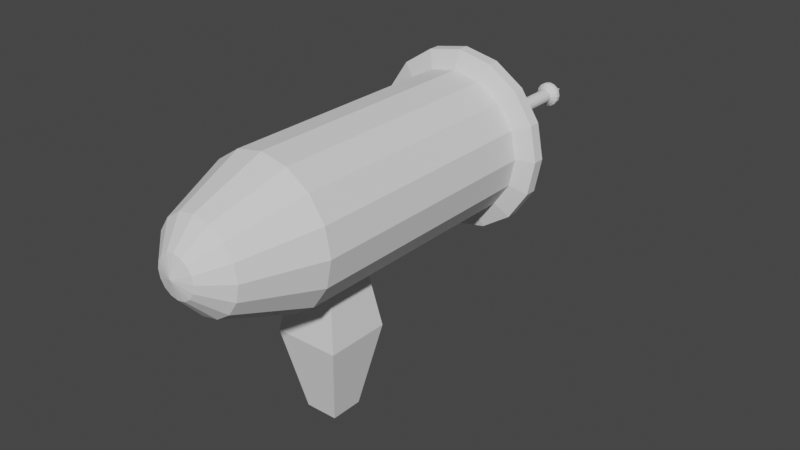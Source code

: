# Source: LaserGunTest.blend  (saved by Blender 2.82.7; exported with 4.5.12 LTS)
import bpy
from mathutils import Matrix  # noqa: F401  (used for matrix-valued properties, if any)

bpy.ops.wm.read_factory_settings(use_empty=True)
scene = bpy.context.scene
scene.name = 'Scene'

# ---- world
world_world = bpy.data.worlds.new('World'); scene.world = world_world
world_world.use_nodes = True; world_world.node_tree.nodes.clear()
_N = world_world.node_tree.nodes; _L = world_world.node_tree.links
n0 = _N.new('ShaderNodeOutputWorld'); n0.name = 'World Output'; n0.location = (300, 300)
n1 = _N.new('ShaderNodeBackground'); n1.name = 'Background'; n1.location = (10, 300)
n1.inputs[0].default_value = (0.05088, 0.05088, 0.05088, 1.0)
_L.new(n1.outputs[0], n0.inputs[0])
n0.is_active_output = True
world_world.color = (0.05088, 0.05088, 0.05088)
world_world.use_sun_shadow = False
world_world.sun_shadow_jitter_overblur = 0.0

# ---- meshes
me_cube_001 = bpy.data.meshes.new('Cube.001')
me_cube_001.from_pydata([(-0.7409, -0.7409, -1.0), (-0.4249, -0.4249, 1.0), (-0.7409, 0.7409, -1.0), (-0.4249, 0.4249, 1.0), (0.7409, -0.7409, -1.0), (0.4249, -0.4249, 1.0), (0.7409, 0.7409, -1.0), (0.4249, 0.4249, 1.0), (-0.372, 0.372, -2.893), (-0.372, -0.372, -2.893), (0.372, 0.372, -2.893), (0.372, -0.372, -2.893), (7.798e-07, 1.618, 3.436), (7.798e-07, -1.618, 3.436), (0.6191, 1.618, 3.313), (0.6191, -1.618, 3.313), (1.144, 1.618, 2.962), (1.144, -1.618, 2.962), (1.495, 1.618, 2.438), (1.495, -1.618, 2.438), (1.618, 1.618, 1.819), (1.618, -1.618, 1.819), (1.495, 1.618, 1.199), (1.495, -1.618, 1.199), (1.144, 1.618, 0.6746), (1.144, -1.618, 0.6746), (0.6191, 1.618, 0.3239), (0.6191, -1.618, 0.3239), (1.024e-06, 1.618, 0.2007), (1.024e-06, -1.618, 0.2007), (-0.6191, 1.618, 0.3239), (-0.6191, -1.618, 0.3239), (-1.144, 1.618, 0.6746), (-1.144, -1.618, 0.6746), (-1.495, 1.618, 1.199), (-1.495, -1.618, 1.199), (-1.618, 1.618, 1.819), (-1.618, -1.618, 1.819), (-1.495, 1.618, 2.438), (-1.495, -1.618, 2.438), (-1.144, 1.618, 2.962), (-1.144, -1.618, 2.962), (-0.6191, 1.618, 3.313), (-0.6191, -1.618, 3.313), (7.798e-07, 3.993, 3.436), (0.6191, 3.993, 3.313), (1.144, 3.993, 2.962), (1.495, 3.993, 2.438), (1.618, 3.993, 1.819), (1.495, 3.993, 1.199), (1.144, 3.993, 0.6746), (0.6191, 3.993, 0.3239), (1.024e-06, 3.993, 0.2007), (-0.6191, 3.993, 0.3239), (-1.144, 3.993, 0.6746), (-1.495, 3.993, 1.199), (-1.618, 3.993, 1.819), (-1.495, 3.993, 2.438), (-1.144, 3.993, 2.962), (-0.6191, 3.993, 3.313), (7.481e-07, 4.134, 3.849), (0.777, 4.134, 3.694), (1.436, 4.134, 3.254), (1.876, 4.134, 2.596), (2.03, 4.134, 1.819), (1.876, 4.134, 1.042), (1.436, 4.134, 0.3829), (0.777, 4.134, -0.05726), (1.055e-06, 4.134, -0.2118), (-0.777, 4.134, -0.05726), (-1.436, 4.134, 0.3829), (-1.876, 4.134, 1.042), (-2.03, 4.134, 1.819), (-1.876, 4.134, 2.596), (-1.436, 4.134, 3.254), (-0.777, 4.134, 3.694), (7.481e-07, 4.395, 3.849), (0.777, 4.395, 3.694), (1.436, 4.395, 3.254), (1.876, 4.395, 2.596), (2.03, 4.395, 1.819), (1.876, 4.395, 1.042), (1.436, 4.395, 0.3829), (0.777, 4.395, -0.05726), (1.055e-06, 4.395, -0.2118), (-0.777, 4.395, -0.05726), (-1.436, 4.395, 0.3829), (-1.876, 4.395, 1.042), (-2.03, 4.395, 1.819), (-1.876, 4.395, 2.596), (-1.436, 4.395, 3.254), (-0.777, 4.395, 3.694), (7.644e-07, 4.69, 3.415), (0.611, 4.69, 3.294), (1.129, 4.69, 2.947), (1.475, 4.69, 2.429), (1.597, 4.69, 1.819), (1.475, 4.69, 1.208), (1.129, 4.69, 0.6896), (0.611, 4.69, 0.3435), (1.005e-06, 4.69, 0.222), (-0.611, 4.69, 0.3435), (-1.129, 4.69, 0.6896), (-1.475, 4.69, 1.208), (-1.597, 4.69, 1.819), (-1.475, 4.69, 2.429), (-1.129, 4.69, 2.947), (-0.611, 4.69, 3.294), (7.859e-07, 4.936, 3.059), (0.4748, 4.936, 2.965), (0.8773, 4.936, 2.696), (1.146, 4.936, 2.293), (1.241, 4.936, 1.819), (1.146, 4.936, 1.344), (0.8773, 4.936, 0.9412), (0.4748, 4.936, 0.6723), (9.732e-07, 4.936, 0.5778), (-0.4748, 4.936, 0.6723), (-0.8773, 4.936, 0.9412), (-1.146, 4.936, 1.344), (-1.241, 4.936, 1.819), (-1.146, 4.936, 2.293), (-0.8773, 4.936, 2.696), (-0.4748, 4.936, 2.965), (8.391e-07, 5.271, 2.4), (0.2225, 5.271, 2.356), (0.4112, 5.271, 2.23), (0.5373, 5.271, 2.041), (0.5815, 5.271, 1.819), (0.5373, 5.271, 1.596), (0.4112, 5.271, 1.407), (0.2225, 5.271, 1.281), (9.269e-07, 5.271, 1.237), (-0.2225, 5.271, 1.281), (-0.4112, 5.271, 1.407), (-0.5373, 5.271, 1.596), (-0.5815, 5.271, 1.819), (-0.5373, 5.271, 2.041), (-0.4112, 5.271, 2.23), (-0.2225, 5.271, 2.356), (8.849e-07, 6.261, 2.013), (0.07444, 6.261, 1.998), (0.1376, 6.261, 1.956), (0.1797, 6.261, 1.893), (0.1945, 6.261, 1.819), (0.1797, 6.261, 1.744), (0.1376, 6.261, 1.681), (0.07444, 6.261, 1.639), (9.142e-07, 6.261, 1.624), (-0.07444, 6.261, 1.639), (-0.1376, 6.261, 1.681), (-0.1797, 6.261, 1.744), (-0.1945, 6.261, 1.819), (-0.1797, 6.261, 1.893), (-0.1376, 6.261, 1.956), (-0.07444, 6.261, 1.998), (8.901e-07, 6.457, 1.98), (0.06192, 6.457, 1.968), (0.1144, 6.457, 1.933), (0.1495, 6.457, 1.88), (0.1618, 6.457, 1.819), (0.1495, 6.457, 1.757), (0.1144, 6.457, 1.704), (0.06192, 6.457, 1.669), (9.145e-07, 6.457, 1.657), (-0.06192, 6.457, 1.669), (-0.1144, 6.457, 1.704), (-0.1495, 6.457, 1.757), (-0.1618, 6.457, 1.819), (-0.1495, 6.457, 1.88), (-0.1144, 6.457, 1.933), (-0.06192, 6.457, 1.968), (8.901e-07, 7.601, 1.98), (0.06192, 7.601, 1.968), (0.1144, 7.601, 1.933), (0.1495, 7.601, 1.88), (0.1618, 7.601, 1.819), (0.1495, 7.601, 1.757), (0.1144, 7.601, 1.704), (0.06192, 7.601, 1.669), (9.145e-07, 7.601, 1.657), (-0.06192, 7.601, 1.669), (-0.1144, 7.601, 1.704), (-0.1495, 7.601, 1.757), (-0.1618, 7.601, 1.819), (-0.1495, 7.601, 1.88), (-0.1144, 7.601, 1.933), (-0.06192, 7.601, 1.968), (8.764e-07, 7.705, 2.099), (0.1073, 7.705, 2.078), (0.1983, 7.705, 2.017), (0.2591, 7.705, 1.926), (0.2804, 7.705, 1.819), (0.2591, 7.705, 1.711), (0.1983, 7.705, 1.62), (0.1073, 7.705, 1.559), (9.188e-07, 7.705, 1.538), (-0.1073, 7.705, 1.559), (-0.1983, 7.705, 1.62), (-0.2591, 7.705, 1.711), (-0.2804, 7.705, 1.819), (-0.2591, 7.705, 1.926), (-0.1983, 7.705, 2.017), (-0.1073, 7.705, 2.078), (8.764e-07, 7.799, 2.099), (0.1073, 7.799, 2.078), (0.1983, 7.799, 2.017), (0.2591, 7.799, 1.926), (0.2804, 7.799, 1.819), (0.2591, 7.799, 1.711), (0.1983, 7.799, 1.62), (0.1073, 7.799, 1.559), (9.188e-07, 7.799, 1.538), (-0.1073, 7.799, 1.559), (-0.1983, 7.799, 1.62), (-0.2591, 7.799, 1.711), (-0.2804, 7.799, 1.819), (-0.2591, 7.799, 1.926), (-0.1983, 7.799, 2.017), (-0.1073, 7.799, 2.078), (8.955e-07, 7.862, 1.977), (0.0605, 7.862, 1.965), (0.1118, 7.862, 1.93), (0.146, 7.862, 1.879), (0.1581, 7.862, 1.819), (0.146, 7.862, 1.758), (0.1118, 7.862, 1.707), (0.0605, 7.862, 1.672), (9.194e-07, 7.862, 1.66), (-0.06049, 7.862, 1.672), (-0.1118, 7.862, 1.707), (-0.146, 7.862, 1.758), (-0.1581, 7.862, 1.819), (-0.146, 7.862, 1.879), (-0.1118, 7.862, 1.93), (-0.06049, 7.862, 1.965), (9.003e-07, 7.946, 1.939), (0.04614, 7.946, 1.93), (0.08526, 7.946, 1.904), (0.1114, 7.946, 1.865), (0.1206, 7.946, 1.819), (0.1114, 7.946, 1.772), (0.08526, 7.946, 1.733), (0.04614, 7.946, 1.707), (9.185e-07, 7.946, 1.698), (-0.04614, 7.946, 1.707), (-0.08526, 7.946, 1.733), (-0.1114, 7.946, 1.772), (-0.1206, 7.946, 1.819), (-0.1114, 7.946, 1.865), (-0.08526, 7.946, 1.904), (-0.04614, 7.946, 1.93), (9.201e-07, 8.252, 1.819), (9.201e-07, 8.252, 1.819), (9.164e-07, 8.252, 1.819), (9.164e-07, 8.252, 1.819), (9.164e-07, 8.252, 1.819), (9.164e-07, 8.252, 1.819), (9.164e-07, 8.252, 1.819), (9.201e-07, 8.252, 1.819), (9.201e-07, 8.252, 1.819), (9.201e-07, 8.252, 1.819), (9.164e-07, 8.252, 1.819), (9.164e-07, 8.252, 1.819), (9.164e-07, 8.252, 1.819), (9.164e-07, 8.252, 1.819), (9.164e-07, 8.252, 1.819), (9.201e-07, 8.252, 1.819), (0.3854, -3.24, 2.749), (8.268e-07, -3.24, 2.826), (0.7122, -3.24, 2.531), (0.9305, -3.24, 2.204), (1.007, -3.24, 1.819), (0.9305, -3.24, 1.433), (0.7122, -3.24, 1.106), (0.3854, -3.24, 0.888), (9.789e-07, -3.24, 0.8114), (-0.3854, -3.24, 0.888), (-0.7122, -3.24, 1.106), (-0.9305, -3.24, 1.433), (-1.007, -3.24, 1.819), (-0.9305, -3.24, 2.204), (-0.7122, -3.24, 2.531), (-0.3854, -3.24, 2.749), (0.1752, -3.739, 2.242), (8.71e-07, -3.739, 2.276), (0.3238, -3.739, 2.142), (0.4231, -3.739, 1.994), (0.4579, -3.739, 1.819), (0.4231, -3.739, 1.643), (0.3238, -3.739, 1.495), (0.1752, -3.739, 1.395), (9.402e-07, -3.739, 1.361), (-0.1752, -3.739, 1.395), (-0.3238, -3.739, 1.495), (-0.4231, -3.739, 1.643), (-0.4579, -3.739, 1.819), (-0.4231, -3.739, 1.994), (-0.3238, -3.739, 2.142), (-0.1752, -3.739, 2.242), (8.941e-07, -3.869, 1.819), (8.961e-07, -3.869, 1.819), (8.941e-07, -3.869, 1.819), (8.941e-07, -3.869, 1.819), (8.941e-07, -3.869, 1.819), (8.941e-07, -3.869, 1.819), (8.941e-07, -3.869, 1.819), (8.941e-07, -3.869, 1.819), (8.961e-07, -3.869, 1.819), (8.941e-07, -3.869, 1.819), (8.941e-07, -3.869, 1.819), (8.941e-07, -3.869, 1.819), (8.941e-07, -3.869, 1.819), (8.941e-07, -3.869, 1.819), (8.941e-07, -3.869, 1.819), (8.941e-07, -3.869, 1.819)], [], [(0, 1, 3, 2), (2, 3, 7, 6), (6, 7, 5, 4), (4, 5, 1, 0), (0, 2, 8, 9), (7, 3, 1, 5), (8, 10, 11, 9), (6, 4, 11, 10), (4, 0, 9, 11), (2, 6, 10, 8), (12, 13, 15, 14), (14, 15, 17, 16), (16, 17, 19, 18), (18, 19, 21, 20), (20, 21, 23, 22), (22, 23, 25, 24), (24, 25, 27, 26), (26, 27, 29, 28), (28, 29, 31, 30), (30, 31, 33, 32), (32, 33, 35, 34), (34, 35, 37, 36), (36, 37, 39, 38), (38, 39, 41, 40), (25, 23, 273, 274), (40, 41, 43, 42), (42, 43, 13, 12), (42, 12, 44, 59), (57, 58, 74, 73), (18, 20, 48, 47), (28, 30, 53, 52), (38, 40, 58, 57), (14, 16, 46, 45), (24, 26, 51, 50), (34, 36, 56, 55), (20, 22, 49, 48), (30, 32, 54, 53), (40, 42, 59, 58), (16, 18, 47, 46), (26, 28, 52, 51), (12, 14, 45, 44), (36, 38, 57, 56), (22, 24, 50, 49), (32, 34, 55, 54), (63, 64, 80, 79), (50, 51, 67, 66), (58, 59, 75, 74), (51, 52, 68, 67), (44, 45, 61, 60), (59, 44, 60, 75), (52, 53, 69, 68), (45, 46, 62, 61), (53, 54, 70, 69), (46, 47, 63, 62), (54, 55, 71, 70), (47, 48, 64, 63), (55, 56, 72, 71), (48, 49, 65, 64), (56, 57, 73, 72), (49, 50, 66, 65), (84, 85, 101, 100), (71, 72, 88, 87), (64, 65, 81, 80), (72, 73, 89, 88), (65, 66, 82, 81), (73, 74, 90, 89), (66, 67, 83, 82), (74, 75, 91, 90), (67, 68, 84, 83), (60, 61, 77, 76), (75, 60, 76, 91), (68, 69, 85, 84), (61, 62, 78, 77), (69, 70, 86, 85), (62, 63, 79, 78), (70, 71, 87, 86), (105, 106, 122, 121), (77, 78, 94, 93), (85, 86, 102, 101), (78, 79, 95, 94), (86, 87, 103, 102), (79, 80, 96, 95), (87, 88, 104, 103), (80, 81, 97, 96), (88, 89, 105, 104), (81, 82, 98, 97), (89, 90, 106, 105), (82, 83, 99, 98), (90, 91, 107, 106), (83, 84, 100, 99), (76, 77, 93, 92), (91, 76, 92, 107), (119, 120, 136, 135), (98, 99, 115, 114), (106, 107, 123, 122), (99, 100, 116, 115), (92, 93, 109, 108), (107, 92, 108, 123), (100, 101, 117, 116), (93, 94, 110, 109), (101, 102, 118, 117), (94, 95, 111, 110), (102, 103, 119, 118), (95, 96, 112, 111), (103, 104, 120, 119), (96, 97, 113, 112), (104, 105, 121, 120), (97, 98, 114, 113), (125, 126, 142, 141), (112, 113, 129, 128), (120, 121, 137, 136), (113, 114, 130, 129), (121, 122, 138, 137), (114, 115, 131, 130), (122, 123, 139, 138), (115, 116, 132, 131), (108, 109, 125, 124), (123, 108, 124, 139), (116, 117, 133, 132), (109, 110, 126, 125), (117, 118, 134, 133), (110, 111, 127, 126), (118, 119, 135, 134), (111, 112, 128, 127), (146, 147, 163, 162), (133, 134, 150, 149), (126, 127, 143, 142), (134, 135, 151, 150), (127, 128, 144, 143), (135, 136, 152, 151), (128, 129, 145, 144), (136, 137, 153, 152), (129, 130, 146, 145), (137, 138, 154, 153), (130, 131, 147, 146), (138, 139, 155, 154), (131, 132, 148, 147), (124, 125, 141, 140), (139, 124, 140, 155), (132, 133, 149, 148), (167, 168, 184, 183), (154, 155, 171, 170), (147, 148, 164, 163), (140, 141, 157, 156), (155, 140, 156, 171), (148, 149, 165, 164), (141, 142, 158, 157), (149, 150, 166, 165), (142, 143, 159, 158), (150, 151, 167, 166), (143, 144, 160, 159), (151, 152, 168, 167), (144, 145, 161, 160), (152, 153, 169, 168), (145, 146, 162, 161), (153, 154, 170, 169), (173, 174, 190, 189), (160, 161, 177, 176), (168, 169, 185, 184), (161, 162, 178, 177), (169, 170, 186, 185), (162, 163, 179, 178), (170, 171, 187, 186), (163, 164, 180, 179), (156, 157, 173, 172), (171, 156, 172, 187), (164, 165, 181, 180), (157, 158, 174, 173), (165, 166, 182, 181), (158, 159, 175, 174), (166, 167, 183, 182), (159, 160, 176, 175), (194, 195, 211, 210), (181, 182, 198, 197), (174, 175, 191, 190), (182, 183, 199, 198), (175, 176, 192, 191), (183, 184, 200, 199), (176, 177, 193, 192), (184, 185, 201, 200), (177, 178, 194, 193), (185, 186, 202, 201), (178, 179, 195, 194), (186, 187, 203, 202), (179, 180, 196, 195), (172, 173, 189, 188), (187, 172, 188, 203), (180, 181, 197, 196), (215, 216, 232, 231), (202, 203, 219, 218), (195, 196, 212, 211), (188, 189, 205, 204), (203, 188, 204, 219), (196, 197, 213, 212), (189, 190, 206, 205), (197, 198, 214, 213), (190, 191, 207, 206), (198, 199, 215, 214), (191, 192, 208, 207), (199, 200, 216, 215), (192, 193, 209, 208), (200, 201, 217, 216), (193, 194, 210, 209), (201, 202, 218, 217), (229, 230, 246, 245), (208, 209, 225, 224), (216, 217, 233, 232), (209, 210, 226, 225), (217, 218, 234, 233), (210, 211, 227, 226), (218, 219, 235, 234), (211, 212, 228, 227), (204, 205, 221, 220), (219, 204, 220, 235), (212, 213, 229, 228), (205, 206, 222, 221), (213, 214, 230, 229), (206, 207, 223, 222), (214, 215, 231, 230), (207, 208, 224, 223), (250, 251, 267, 266), (222, 223, 239, 238), (230, 231, 247, 246), (223, 224, 240, 239), (231, 232, 248, 247), (224, 225, 241, 240), (232, 233, 249, 248), (225, 226, 242, 241), (233, 234, 250, 249), (226, 227, 243, 242), (234, 235, 251, 250), (227, 228, 244, 243), (220, 221, 237, 236), (235, 220, 236, 251), (228, 229, 245, 244), (221, 222, 238, 237), (252, 253, 254, 255, 256, 257, 258, 259, 260, 261, 262, 263, 264, 265, 266, 267), (243, 244, 260, 259), (236, 237, 253, 252), (251, 236, 252, 267), (244, 245, 261, 260), (237, 238, 254, 253), (245, 246, 262, 261), (238, 239, 255, 254), (246, 247, 263, 262), (239, 240, 256, 255), (247, 248, 264, 263), (240, 241, 257, 256), (248, 249, 265, 264), (241, 242, 258, 257), (249, 250, 266, 265), (242, 243, 259, 258), (278, 277, 293, 294), (35, 33, 278, 279), (13, 43, 283, 269), (21, 19, 271, 272), (31, 29, 276, 277), (41, 39, 281, 282), (17, 15, 268, 270), (27, 25, 274, 275), (37, 35, 279, 280), (23, 21, 272, 273), (33, 31, 277, 278), (43, 41, 282, 283), (19, 17, 270, 271), (29, 27, 275, 276), (39, 37, 280, 281), (15, 13, 269, 268), (299, 298, 314, 315), (271, 270, 286, 287), (279, 278, 294, 295), (272, 271, 287, 288), (280, 279, 295, 296), (273, 272, 288, 289), (281, 280, 296, 297), (274, 273, 289, 290), (282, 281, 297, 298), (275, 274, 290, 291), (283, 282, 298, 299), (276, 275, 291, 292), (268, 269, 285, 284), (269, 283, 299, 285), (277, 276, 292, 293), (270, 268, 284, 286), (300, 301, 315, 314, 313, 312, 311, 310, 309, 308, 307, 306, 305, 304, 303, 302), (292, 291, 307, 308), (284, 285, 301, 300), (285, 299, 315, 301), (293, 292, 308, 309), (286, 284, 300, 302), (294, 293, 309, 310), (287, 286, 302, 303), (295, 294, 310, 311), (288, 287, 303, 304), (296, 295, 311, 312), (289, 288, 304, 305), (297, 296, 312, 313), (290, 289, 305, 306), (298, 297, 313, 314), (291, 290, 306, 307)])
_uv = me_cube_001.uv_layers.new(name='UVMap')
_uv.uv.foreach_set('vector', [0.375, 0.0, 0.625, 0.0, 0.625, 0.25, 0.375, 0.25, 0.375, 0.25, 0.625, 0.25, 0.625, 0.5, 0.375, 0.5, 0.375, 0.5, 0.625, 0.5, 0.625, 0.75, 0.375, 0.75, 0.375, 0.75, 0.625, 0.75, 0.625, 1.0, 0.375, 1.0, 0.375, 0.0, 0.375, 0.25, 0.375, 0.25, 0.375, 0.0, 0.625, 0.5, 0.875, 0.5, 0.875, 0.75, 0.625, 0.75, 0.125, 0.5, 0.375, 0.5, 0.375, 0.75, 0.125, 0.75, 0.375, 0.5, 0.375, 0.75, 0.375, 0.75, 0.375, 0.5, 0.375, 0.75, 0.375, 1.0, 0.375, 1.0, 0.375, 0.75, 0.375, 0.25, 0.375, 0.5, 0.375, 0.5, 0.375, 0.25, 1.0, 0.5, 1.0, 1.0, 0.9375, 1.0, 0.9375, 0.5, 0.9375, 0.5, 0.9375, 1.0, 0.875, 1.0, 0.875, 0.5, 0.875, 0.5, 0.875, 1.0, 0.8125, 1.0, 0.8125, 0.5, 0.8125, 0.5, 0.8125, 1.0, 0.75, 1.0, 0.75, 0.5, 0.75, 0.5, 0.75, 1.0, 0.6875, 1.0, 0.6875, 0.5, 0.6875, 0.5, 0.6875, 1.0, 0.625, 1.0, 0.625, 0.5, 0.625, 0.5, 0.625, 1.0, 0.5625, 1.0, 0.5625, 0.5, 0.5625, 0.5, 0.5625, 1.0, 0.5, 1.0, 0.5, 0.5, 0.5, 0.5, 0.5, 1.0, 0.4375, 1.0, 0.4375, 0.5, 0.4375, 0.5, 0.4375, 1.0, 0.375, 1.0, 0.375, 0.5, 0.375, 0.5, 0.375, 1.0, 0.3125, 1.0, 0.3125, 0.5, 0.3125, 0.5, 0.3125, 1.0, 0.25, 1.0, 0.25, 0.5, 0.25, 0.5, 0.25, 1.0, 0.1875, 1.0, 0.1875, 0.5, 0.1875, 0.5, 0.1875, 1.0, 0.125, 1.0, 0.125, 0.5, 0.625, 1.0, 0.6875, 1.0, 0.6875, 1.0, 0.625, 1.0, 0.125, 0.5, 0.125, 1.0, 0.0625, 1.0, 0.0625, 0.5, 0.0625, 0.5, 0.0625, 1.0, 0.0, 1.0, 0.0, 0.5, 0.0625, 0.5, 0.0, 0.5, 0.0, 0.5, 0.0625, 0.5, 0.1875, 0.5, 0.125, 0.5, 0.125, 0.5, 0.1875, 0.5, 0.8125, 0.5, 0.75, 0.5, 0.75, 0.5, 0.8125, 0.5, 0.5, 0.5, 0.4375, 0.5, 0.4375, 0.5, 0.5, 0.5, 0.1875, 0.5, 0.125, 0.5, 0.125, 0.5, 0.1875, 0.5, 0.9375, 0.5, 0.875, 0.5, 0.875, 0.5, 0.9375, 0.5, 0.625, 0.5, 0.5625, 0.5, 0.5625, 0.5, 0.625, 0.5, 0.3125, 0.5, 0.25, 0.5, 0.25, 0.5, 0.3125, 0.5, 0.75, 0.5, 0.6875, 0.5, 0.6875, 0.5, 0.75, 0.5, 0.4375, 0.5, 0.375, 0.5, 0.375, 0.5, 0.4375, 0.5, 0.125, 0.5, 0.0625, 0.5, 0.0625, 0.5, 0.125, 0.5, 0.875, 0.5, 0.8125, 0.5, 0.8125, 0.5, 0.875, 0.5, 0.5625, 0.5, 0.5, 0.5, 0.5, 0.5, 0.5625, 0.5, 1.0, 0.5, 0.9375, 0.5, 0.9375, 0.5, 1.0, 0.5, 0.25, 0.5, 0.1875, 0.5, 0.1875, 0.5, 0.25, 0.5, 0.6875, 0.5, 0.625, 0.5, 0.625, 0.5, 0.6875, 0.5, 0.375, 0.5, 0.3125, 0.5, 0.3125, 0.5, 0.375, 0.5, 0.8125, 0.5, 0.75, 0.5, 0.75, 0.5, 0.8125, 0.5, 0.625, 0.5, 0.5625, 0.5, 0.5625, 0.5, 0.625, 0.5, 0.125, 0.5, 0.0625, 0.5, 0.0625, 0.5, 0.125, 0.5, 0.5625, 0.5, 0.5, 0.5, 0.5, 0.5, 0.5625, 0.5, 1.0, 0.5, 0.9375, 0.5, 0.9375, 0.5, 1.0, 0.5, 0.0625, 0.5, 0.0, 0.5, 0.0, 0.5, 0.0625, 0.5, 0.5, 0.5, 0.4375, 0.5, 0.4375, 0.5, 0.5, 0.5, 0.9375, 0.5, 0.875, 0.5, 0.875, 0.5, 0.9375, 0.5, 0.4375, 0.5, 0.375, 0.5, 0.375, 0.5, 0.4375, 0.5, 0.875, 0.5, 0.8125, 0.5, 0.8125, 0.5, 0.875, 0.5, 0.375, 0.5, 0.3125, 0.5, 0.3125, 0.5, 0.375, 0.5, 0.8125, 0.5, 0.75, 0.5, 0.75, 0.5, 0.8125, 0.5, 0.3125, 0.5, 0.25, 0.5, 0.25, 0.5, 0.3125, 0.5, 0.75, 0.5, 0.6875, 0.5, 0.6875, 0.5, 0.75, 0.5, 0.25, 0.5, 0.1875, 0.5, 0.1875, 0.5, 0.25, 0.5, 0.6875, 0.5, 0.625, 0.5, 0.625, 0.5, 0.6875, 0.5, 0.5, 0.5, 0.4375, 0.5, 0.4375, 0.5, 0.5, 0.5, 0.3125, 0.5, 0.25, 0.5, 0.25, 0.5, 0.3125, 0.5, 0.75, 0.5, 0.6875, 0.5, 0.6875, 0.5, 0.75, 0.5, 0.25, 0.5, 0.1875, 0.5, 0.1875, 0.5, 0.25, 0.5, 0.6875, 0.5, 0.625, 0.5, 0.625, 0.5, 0.6875, 0.5, 0.1875, 0.5, 0.125, 0.5, 0.125, 0.5, 0.1875, 0.5, 0.625, 0.5, 0.5625, 0.5, 0.5625, 0.5, 0.625, 0.5, 0.125, 0.5, 0.0625, 0.5, 0.0625, 0.5, 0.125, 0.5, 0.5625, 0.5, 0.5, 0.5, 0.5, 0.5, 0.5625, 0.5, 1.0, 0.5, 0.9375, 0.5, 0.9375, 0.5, 1.0, 0.5, 0.0625, 0.5, 0.0, 0.5, 0.0, 0.5, 0.0625, 0.5, 0.5, 0.5, 0.4375, 0.5, 0.4375, 0.5, 0.5, 0.5, 0.9375, 0.5, 0.875, 0.5, 0.875, 0.5, 0.9375, 0.5, 0.4375, 0.5, 0.375, 0.5, 0.375, 0.5, 0.4375, 0.5, 0.875, 0.5, 0.8125, 0.5, 0.8125, 0.5, 0.875, 0.5, 0.375, 0.5, 0.3125, 0.5, 0.3125, 0.5, 0.375, 0.5, 0.1875, 0.5, 0.125, 0.5, 0.125, 0.5, 0.1875, 0.5, 0.9375, 0.5, 0.875, 0.5, 0.875, 0.5, 0.9375, 0.5, 0.4375, 0.5, 0.375, 0.5, 0.375, 0.5, 0.4375, 0.5, 0.875, 0.5, 0.8125, 0.5, 0.8125, 0.5, 0.875, 0.5, 0.375, 0.5, 0.3125, 0.5, 0.3125, 0.5, 0.375, 0.5, 0.8125, 0.5, 0.75, 0.5, 0.75, 0.5, 0.8125, 0.5, 0.3125, 0.5, 0.25, 0.5, 0.25, 0.5, 0.3125, 0.5, 0.75, 0.5, 0.6875, 0.5, 0.6875, 0.5, 0.75, 0.5, 0.25, 0.5, 0.1875, 0.5, 0.1875, 0.5, 0.25, 0.5, 0.6875, 0.5, 0.625, 0.5, 0.625, 0.5, 0.6875, 0.5, 0.1875, 0.5, 0.125, 0.5, 0.125, 0.5, 0.1875, 0.5, 0.625, 0.5, 0.5625, 0.5, 0.5625, 0.5, 0.625, 0.5, 0.125, 0.5, 0.0625, 0.5, 0.0625, 0.5, 0.125, 0.5, 0.5625, 0.5, 0.5, 0.5, 0.5, 0.5, 0.5625, 0.5, 1.0, 0.5, 0.9375, 0.5, 0.9375, 0.5, 1.0, 0.5, 0.0625, 0.5, 0.0, 0.5, 0.0, 0.5, 0.0625, 0.5, 0.3125, 0.5, 0.25, 0.5, 0.25, 0.5, 0.3125, 0.5, 0.625, 0.5, 0.5625, 0.5, 0.5625, 0.5, 0.625, 0.5, 0.125, 0.5, 0.0625, 0.5, 0.0625, 0.5, 0.125, 0.5, 0.5625, 0.5, 0.5, 0.5, 0.5, 0.5, 0.5625, 0.5, 1.0, 0.5, 0.9375, 0.5, 0.9375, 0.5, 1.0, 0.5, 0.0625, 0.5, 0.0, 0.5, 0.0, 0.5, 0.0625, 0.5, 0.5, 0.5, 0.4375, 0.5, 0.4375, 0.5, 0.5, 0.5, 0.9375, 0.5, 0.875, 0.5, 0.875, 0.5, 0.9375, 0.5, 0.4375, 0.5, 0.375, 0.5, 0.375, 0.5, 0.4375, 0.5, 0.875, 0.5, 0.8125, 0.5, 0.8125, 0.5, 0.875, 0.5, 0.375, 0.5, 0.3125, 0.5, 0.3125, 0.5, 0.375, 0.5, 0.8125, 0.5, 0.75, 0.5, 0.75, 0.5, 0.8125, 0.5, 0.3125, 0.5, 0.25, 0.5, 0.25, 0.5, 0.3125, 0.5, 0.75, 0.5, 0.6875, 0.5, 0.6875, 0.5, 0.75, 0.5, 0.25, 0.5, 0.1875, 0.5, 0.1875, 0.5, 0.25, 0.5, 0.6875, 0.5, 0.625, 0.5, 0.625, 0.5, 0.6875, 0.5, 0.9375, 0.5, 0.875, 0.5, 0.875, 0.5, 0.9375, 0.5, 0.75, 0.5, 0.6875, 0.5, 0.6875, 0.5, 0.75, 0.5, 0.25, 0.5, 0.1875, 0.5, 0.1875, 0.5, 0.25, 0.5, 0.6875, 0.5, 0.625, 0.5, 0.625, 0.5, 0.6875, 0.5, 0.1875, 0.5, 0.125, 0.5, 0.125, 0.5, 0.1875, 0.5, 0.625, 0.5, 0.5625, 0.5, 0.5625, 0.5, 0.625, 0.5, 0.125, 0.5, 0.0625, 0.5, 0.0625, 0.5, 0.125, 0.5, 0.5625, 0.5, 0.5, 0.5, 0.5, 0.5, 0.5625, 0.5, 1.0, 0.5, 0.9375, 0.5, 0.9375, 0.5, 1.0, 0.5, 0.0625, 0.5, 0.0, 0.5, 0.0, 0.5, 0.0625, 0.5, 0.5, 0.5, 0.4375, 0.5, 0.4375, 0.5, 0.5, 0.5, 0.9375, 0.5, 0.875, 0.5, 0.875, 0.5, 0.9375, 0.5, 0.4375, 0.5, 0.375, 0.5, 0.375, 0.5, 0.4375, 0.5, 0.875, 0.5, 0.8125, 0.5, 0.8125, 0.5, 0.875, 0.5, 0.375, 0.5, 0.3125, 0.5, 0.3125, 0.5, 0.375, 0.5, 0.8125, 0.5, 0.75, 0.5, 0.75, 0.5, 0.8125, 0.5, 0.625, 0.5, 0.5625, 0.5, 0.5625, 0.5, 0.625, 0.5, 0.4375, 0.5, 0.375, 0.5, 0.375, 0.5, 0.4375, 0.5, 0.875, 0.5, 0.8125, 0.5, 0.8125, 0.5, 0.875, 0.5, 0.375, 0.5, 0.3125, 0.5, 0.3125, 0.5, 0.375, 0.5, 0.8125, 0.5, 0.75, 0.5, 0.75, 0.5, 0.8125, 0.5, 0.3125, 0.5, 0.25, 0.5, 0.25, 0.5, 0.3125, 0.5, 0.75, 0.5, 0.6875, 0.5, 0.6875, 0.5, 0.75, 0.5, 0.25, 0.5, 0.1875, 0.5, 0.1875, 0.5, 0.25, 0.5, 0.6875, 0.5, 0.625, 0.5, 0.625, 0.5, 0.6875, 0.5, 0.1875, 0.5, 0.125, 0.5, 0.125, 0.5, 0.1875, 0.5, 0.625, 0.5, 0.5625, 0.5, 0.5625, 0.5, 0.625, 0.5, 0.125, 0.5, 0.0625, 0.5, 0.0625, 0.5, 0.125, 0.5, 0.5625, 0.5, 0.5, 0.5, 0.5, 0.5, 0.5625, 0.5, 1.0, 0.5, 0.9375, 0.5, 0.9375, 0.5, 1.0, 0.5, 0.0625, 0.5, 0.0, 0.5, 0.0, 0.5, 0.0625, 0.5, 0.5, 0.5, 0.4375, 0.5, 0.4375, 0.5, 0.5, 0.5, 0.3125, 0.5, 0.25, 0.5, 0.25, 0.5, 0.3125, 0.5, 0.125, 0.5, 0.0625, 0.5, 0.0625, 0.5, 0.125, 0.5, 0.5625, 0.5, 0.5, 0.5, 0.5, 0.5, 0.5625, 0.5, 1.0, 0.5, 0.9375, 0.5, 0.9375, 0.5, 1.0, 0.5, 0.0625, 0.5, 0.0, 0.5, 0.0, 0.5, 0.0625, 0.5, 0.5, 0.5, 0.4375, 0.5, 0.4375, 0.5, 0.5, 0.5, 0.9375, 0.5, 0.875, 0.5, 0.875, 0.5, 0.9375, 0.5, 0.4375, 0.5, 0.375, 0.5, 0.375, 0.5, 0.4375, 0.5, 0.875, 0.5, 0.8125, 0.5, 0.8125, 0.5, 0.875, 0.5, 0.375, 0.5, 0.3125, 0.5, 0.3125, 0.5, 0.375, 0.5, 0.8125, 0.5, 0.75, 0.5, 0.75, 0.5, 0.8125, 0.5, 0.3125, 0.5, 0.25, 0.5, 0.25, 0.5, 0.3125, 0.5, 0.75, 0.5, 0.6875, 0.5, 0.6875, 0.5, 0.75, 0.5, 0.25, 0.5, 0.1875, 0.5, 0.1875, 0.5, 0.25, 0.5, 0.6875, 0.5, 0.625, 0.5, 0.625, 0.5, 0.6875, 0.5, 0.1875, 0.5, 0.125, 0.5, 0.125, 0.5, 0.1875, 0.5, 0.9375, 0.5, 0.875, 0.5, 0.875, 0.5, 0.9375, 0.5, 0.75, 0.5, 0.6875, 0.5, 0.6875, 0.5, 0.75, 0.5, 0.25, 0.5, 0.1875, 0.5, 0.1875, 0.5, 0.25, 0.5, 0.6875, 0.5, 0.625, 0.5, 0.625, 0.5, 0.6875, 0.5, 0.1875, 0.5, 0.125, 0.5, 0.125, 0.5, 0.1875, 0.5, 0.625, 0.5, 0.5625, 0.5, 0.5625, 0.5, 0.625, 0.5, 0.125, 0.5, 0.0625, 0.5, 0.0625, 0.5, 0.125, 0.5, 0.5625, 0.5, 0.5, 0.5, 0.5, 0.5, 0.5625, 0.5, 1.0, 0.5, 0.9375, 0.5, 0.9375, 0.5, 1.0, 0.5, 0.0625, 0.5, 0.0, 0.5, 0.0, 0.5, 0.0625, 0.5, 0.5, 0.5, 0.4375, 0.5, 0.4375, 0.5, 0.5, 0.5, 0.9375, 0.5, 0.875, 0.5, 0.875, 0.5, 0.9375, 0.5, 0.4375, 0.5, 0.375, 0.5, 0.375, 0.5, 0.4375, 0.5, 0.875, 0.5, 0.8125, 0.5, 0.8125, 0.5, 0.875, 0.5, 0.375, 0.5, 0.3125, 0.5, 0.3125, 0.5, 0.375, 0.5, 0.8125, 0.5, 0.75, 0.5, 0.75, 0.5, 0.8125, 0.5, 0.625, 0.5, 0.5625, 0.5, 0.5625, 0.5, 0.625, 0.5, 0.4375, 0.5, 0.375, 0.5, 0.375, 0.5, 0.4375, 0.5, 0.875, 0.5, 0.8125, 0.5, 0.8125, 0.5, 0.875, 0.5, 0.375, 0.5, 0.3125, 0.5, 0.3125, 0.5, 0.375, 0.5, 0.8125, 0.5, 0.75, 0.5, 0.75, 0.5, 0.8125, 0.5, 0.3125, 0.5, 0.25, 0.5, 0.25, 0.5, 0.3125, 0.5, 0.75, 0.5, 0.6875, 0.5, 0.6875, 0.5, 0.75, 0.5, 0.25, 0.5, 0.1875, 0.5, 0.1875, 0.5, 0.25, 0.5, 0.6875, 0.5, 0.625, 0.5, 0.625, 0.5, 0.6875, 0.5, 0.1875, 0.5, 0.125, 0.5, 0.125, 0.5, 0.1875, 0.5, 0.625, 0.5, 0.5625, 0.5, 0.5625, 0.5, 0.625, 0.5, 0.125, 0.5, 0.0625, 0.5, 0.0625, 0.5, 0.125, 0.5, 0.5625, 0.5, 0.5, 0.5, 0.5, 0.5, 0.5625, 0.5, 1.0, 0.5, 0.9375, 0.5, 0.9375, 0.5, 1.0, 0.5, 0.0625, 0.5, 0.0, 0.5, 0.0, 0.5, 0.0625, 0.5, 0.5, 0.5, 0.4375, 0.5, 0.4375, 0.5, 0.5, 0.5, 0.3125, 0.5, 0.25, 0.5, 0.25, 0.5, 0.3125, 0.5, 0.125, 0.5, 0.0625, 0.5, 0.0625, 0.5, 0.125, 0.5, 0.5625, 0.5, 0.5, 0.5, 0.5, 0.5, 0.5625, 0.5, 1.0, 0.5, 0.9375, 0.5, 0.9375, 0.5, 1.0, 0.5, 0.0625, 0.5, 0.0, 0.5, 0.0, 0.5, 0.0625, 0.5, 0.5, 0.5, 0.4375, 0.5, 0.4375, 0.5, 0.5, 0.5, 0.9375, 0.5, 0.875, 0.5, 0.875, 0.5, 0.9375, 0.5, 0.4375, 0.5, 0.375, 0.5, 0.375, 0.5, 0.4375, 0.5, 0.875, 0.5, 0.8125, 0.5, 0.8125, 0.5, 0.875, 0.5, 0.375, 0.5, 0.3125, 0.5, 0.3125, 0.5, 0.375, 0.5, 0.8125, 0.5, 0.75, 0.5, 0.75, 0.5, 0.8125, 0.5, 0.3125, 0.5, 0.25, 0.5, 0.25, 0.5, 0.3125, 0.5, 0.75, 0.5, 0.6875, 0.5, 0.6875, 0.5, 0.75, 0.5, 0.25, 0.5, 0.1875, 0.5, 0.1875, 0.5, 0.25, 0.5, 0.6875, 0.5, 0.625, 0.5, 0.625, 0.5, 0.6875, 0.5, 0.1875, 0.5, 0.125, 0.5, 0.125, 0.5, 0.1875, 0.5, 0.4375, 0.5, 0.375, 0.5, 0.375, 0.5, 0.4375, 0.5, 0.75, 0.5, 0.6875, 0.5, 0.6875, 0.5, 0.75, 0.5, 0.25, 0.5, 0.1875, 0.5, 0.1875, 0.5, 0.25, 0.5, 0.6875, 0.5, 0.625, 0.5, 0.625, 0.5, 0.6875, 0.5, 0.1875, 0.5, 0.125, 0.5, 0.125, 0.5, 0.1875, 0.5, 0.625, 0.5, 0.5625, 0.5, 0.5625, 0.5, 0.625, 0.5, 0.125, 0.5, 0.0625, 0.5, 0.0625, 0.5, 0.125, 0.5, 0.5625, 0.5, 0.5, 0.5, 0.5, 0.5, 0.5625, 0.5, 1.0, 0.5, 0.9375, 0.5, 0.9375, 0.5, 1.0, 0.5, 0.0625, 0.5, 0.0, 0.5, 0.0, 0.5, 0.0625, 0.5, 0.5, 0.5, 0.4375, 0.5, 0.4375, 0.5, 0.5, 0.5, 0.9375, 0.5, 0.875, 0.5, 0.875, 0.5, 0.9375, 0.5, 0.4375, 0.5, 0.375, 0.5, 0.375, 0.5, 0.4375, 0.5, 0.875, 0.5, 0.8125, 0.5, 0.8125, 0.5, 0.875, 0.5, 0.375, 0.5, 0.3125, 0.5, 0.3125, 0.5, 0.375, 0.5, 0.8125, 0.5, 0.75, 0.5, 0.75, 0.5, 0.8125, 0.5, 0.125, 0.5, 0.0625, 0.5, 0.0625, 0.5, 0.125, 0.5, 0.875, 0.5, 0.8125, 0.5, 0.8125, 0.5, 0.875, 0.5, 0.375, 0.5, 0.3125, 0.5, 0.3125, 0.5, 0.375, 0.5, 0.8125, 0.5, 0.75, 0.5, 0.75, 0.5, 0.8125, 0.5, 0.3125, 0.5, 0.25, 0.5, 0.25, 0.5, 0.3125, 0.5, 0.75, 0.5, 0.6875, 0.5, 0.6875, 0.5, 0.75, 0.5, 0.25, 0.5, 0.1875, 0.5, 0.1875, 0.5, 0.25, 0.5, 0.6875, 0.5, 0.625, 0.5, 0.625, 0.5, 0.6875, 0.5, 0.1875, 0.5, 0.125, 0.5, 0.125, 0.5, 0.1875, 0.5, 0.625, 0.5, 0.5625, 0.5, 0.5625, 0.5, 0.625, 0.5, 0.125, 0.5, 0.0625, 0.5, 0.0625, 0.5, 0.125, 0.5, 0.5625, 0.5, 0.5, 0.5, 0.5, 0.5, 0.5625, 0.5, 1.0, 0.5, 0.9375, 0.5, 0.9375, 0.5, 1.0, 0.5, 0.0625, 0.5, 0.0, 0.5, 0.0, 0.5, 0.0625, 0.5, 0.5, 0.5, 0.4375, 0.5, 0.4375, 0.5, 0.5, 0.5, 0.9375, 0.5, 0.875, 0.5, 0.875, 0.5, 0.9375, 0.5, 0.75, 0.49, 0.8418, 0.4717, 0.9197, 0.4197, 0.9717, 0.3418, 0.99, 0.25, 0.9717, 0.1582, 0.9197, 0.08029, 0.8418, 0.02827, 0.75, 0.01, 0.6582, 0.02827, 0.5803, 0.08029, 0.5283, 0.1582, 0.51, 0.25, 0.5283, 0.3418, 0.5803, 0.4197, 0.6582, 0.4717, 0.5625, 0.5, 0.5, 0.5, 0.5, 0.5, 0.5625, 0.5, 1.0, 0.5, 0.9375, 0.5, 0.9375, 0.5, 1.0, 0.5, 0.0625, 0.5, 0.0, 0.5, 0.0, 0.5, 0.0625, 0.5, 0.5, 0.5, 0.4375, 0.5, 0.4375, 0.5, 0.5, 0.5, 0.9375, 0.5, 0.875, 0.5, 0.875, 0.5, 0.9375, 0.5, 0.4375, 0.5, 0.375, 0.5, 0.375, 0.5, 0.4375, 0.5, 0.875, 0.5, 0.8125, 0.5, 0.8125, 0.5, 0.875, 0.5, 0.375, 0.5, 0.3125, 0.5, 0.3125, 0.5, 0.375, 0.5, 0.8125, 0.5, 0.75, 0.5, 0.75, 0.5, 0.8125, 0.5, 0.3125, 0.5, 0.25, 0.5, 0.25, 0.5, 0.3125, 0.5, 0.75, 0.5, 0.6875, 0.5, 0.6875, 0.5, 0.75, 0.5, 0.25, 0.5, 0.1875, 0.5, 0.1875, 0.5, 0.25, 0.5, 0.6875, 0.5, 0.625, 0.5, 0.625, 0.5, 0.6875, 0.5, 0.1875, 0.5, 0.125, 0.5, 0.125, 0.5, 0.1875, 0.5, 0.625, 0.5, 0.5625, 0.5, 0.5625, 0.5, 0.625, 0.5, 0.375, 1.0, 0.4375, 1.0, 0.4375, 1.0, 0.375, 1.0, 0.3125, 1.0, 0.375, 1.0, 0.375, 1.0, 0.3125, 1.0, 0.0, 1.0, 0.0625, 1.0, 0.0625, 1.0, 0.0, 1.0, 0.75, 1.0, 0.8125, 1.0, 0.8125, 1.0, 0.75, 1.0, 0.4375, 1.0, 0.5, 1.0, 0.5, 1.0, 0.4375, 1.0, 0.125, 1.0, 0.1875, 1.0, 0.1875, 1.0, 0.125, 1.0, 0.875, 1.0, 0.9375, 1.0, 0.9375, 1.0, 0.875, 1.0, 0.5625, 1.0, 0.625, 1.0, 0.625, 1.0, 0.5625, 1.0, 0.25, 1.0, 0.3125, 1.0, 0.3125, 1.0, 0.25, 1.0, 0.6875, 1.0, 0.75, 1.0, 0.75, 1.0, 0.6875, 1.0, 0.375, 1.0, 0.4375, 1.0, 0.4375, 1.0, 0.375, 1.0, 0.0625, 1.0, 0.125, 1.0, 0.125, 1.0, 0.0625, 1.0, 0.8125, 1.0, 0.875, 1.0, 0.875, 1.0, 0.8125, 1.0, 0.5, 1.0, 0.5625, 1.0, 0.5625, 1.0, 0.5, 1.0, 0.1875, 1.0, 0.25, 1.0, 0.25, 1.0, 0.1875, 1.0, 0.9375, 1.0, 1.0, 1.0, 1.0, 1.0, 0.9375, 1.0, 0.0625, 1.0, 0.125, 1.0, 0.125, 1.0, 0.0625, 1.0, 0.8125, 1.0, 0.875, 1.0, 0.875, 1.0, 0.8125, 1.0, 0.3125, 1.0, 0.375, 1.0, 0.375, 1.0, 0.3125, 1.0, 0.75, 1.0, 0.8125, 1.0, 0.8125, 1.0, 0.75, 1.0, 0.25, 1.0, 0.3125, 1.0, 0.3125, 1.0, 0.25, 1.0, 0.6875, 1.0, 0.75, 1.0, 0.75, 1.0, 0.6875, 1.0, 0.1875, 1.0, 0.25, 1.0, 0.25, 1.0, 0.1875, 1.0, 0.625, 1.0, 0.6875, 1.0, 0.6875, 1.0, 0.625, 1.0, 0.125, 1.0, 0.1875, 1.0, 0.1875, 1.0, 0.125, 1.0, 0.5625, 1.0, 0.625, 1.0, 0.625, 1.0, 0.5625, 1.0, 0.0625, 1.0, 0.125, 1.0, 0.125, 1.0, 0.0625, 1.0, 0.5, 1.0, 0.5625, 1.0, 0.5625, 1.0, 0.5, 1.0, 0.9375, 1.0, 1.0, 1.0, 1.0, 1.0, 0.9375, 1.0, 0.0, 1.0, 0.0625, 1.0, 0.0625, 1.0, 0.0, 1.0, 0.4375, 1.0, 0.5, 1.0, 0.5, 1.0, 0.4375, 1.0, 0.875, 1.0, 0.9375, 1.0, 0.9375, 1.0, 0.875, 1.0, 0.3418, 0.4717, 0.25, 0.49, 0.1582, 0.4717, 0.08029, 0.4197, 0.02827, 0.3418, 0.01, 0.25, 0.02827, 0.1582, 0.08029, 0.08029, 0.1582, 0.02827, 0.25, 0.01, 0.3418, 0.02827, 0.4197, 0.08029, 0.4717, 0.1582, 0.49, 0.25, 0.4717, 0.3418, 0.4197, 0.4197, 0.5, 1.0, 0.5625, 1.0, 0.5625, 1.0, 0.5, 1.0, 0.9375, 1.0, 1.0, 1.0, 1.0, 1.0, 0.9375, 1.0, 0.0, 1.0, 0.0625, 1.0, 0.0625, 1.0, 0.0, 1.0, 0.4375, 1.0, 0.5, 1.0, 0.5, 1.0, 0.4375, 1.0, 0.875, 1.0, 0.9375, 1.0, 0.9375, 1.0, 0.875, 1.0, 0.375, 1.0, 0.4375, 1.0, 0.4375, 1.0, 0.375, 1.0, 0.8125, 1.0, 0.875, 1.0, 0.875, 1.0, 0.8125, 1.0, 0.3125, 1.0, 0.375, 1.0, 0.375, 1.0, 0.3125, 1.0, 0.75, 1.0, 0.8125, 1.0, 0.8125, 1.0, 0.75, 1.0, 0.25, 1.0, 0.3125, 1.0, 0.3125, 1.0, 0.25, 1.0, 0.6875, 1.0, 0.75, 1.0, 0.75, 1.0, 0.6875, 1.0, 0.1875, 1.0, 0.25, 1.0, 0.25, 1.0, 0.1875, 1.0, 0.625, 1.0, 0.6875, 1.0, 0.6875, 1.0, 0.625, 1.0, 0.125, 1.0, 0.1875, 1.0, 0.1875, 1.0, 0.125, 1.0, 0.5625, 1.0, 0.625, 1.0, 0.625, 1.0, 0.5625, 1.0])
me_cube_001.use_remesh_fix_poles = True
me_cube_001.use_remesh_preserve_attributes = False
me_cube_001.use_mirror_vertex_groups = False
me_cube_001.update()

# ---- objects
ob_cube = bpy.data.objects.new('Cube', me_cube_001)

# ---- transforms, parenting, visibility, modifiers, constraints
ob_cube.location = (0.0, 0.0, 0.0)
ob_cube.scale = (0.3955, 0.3955, 0.3955)
ob_cube.lineart.crease_threshold = 0.0

# ---- collection membership
scene.collection.objects.link(ob_cube)

# ---- scene / render settings (as saved in the file)
scene.frame_start = 1; scene.frame_end = 250; scene.frame_set(0)
scene.render.engine = 'BLENDER_EEVEE_NEXT'
scene.cycles.use_denoising = False
scene.cycles.samples = 128
scene.cycles.sampling_pattern = 'TABULATED_SOBOL'
scene.cycles.use_adaptive_sampling = False
scene.cycles.use_light_tree = False
scene.view_settings.view_transform = 'Filmic'
bpy.context.view_layer.update()

# ---- added for rendering (the .blend has no active camera and no usable light): camera, sun
cam_auto = bpy.data.cameras.new('AutoCamera')
cam_auto.lens = 50.0
cam_auto.sensor_width = 36.0
cam_auto.clip_end = 1000.0
ob_auto_camera = bpy.data.objects.new('AutoCamera', cam_auto)
scene.collection.objects.link(ob_auto_camera)
ob_auto_camera.location = (5.28882, -5.4797, 4.42005)
ob_auto_camera.rotation_euler = (1.09748, -7.21219e-08, 0.694738)
scene.camera = ob_auto_camera
light_auto_sun = bpy.data.lights.new('AutoSun', 'SUN')
light_auto_sun.energy = 3.0
light_auto_sun.angle = 0.0523599
ob_auto_sun = bpy.data.objects.new('AutoSun', light_auto_sun)
scene.collection.objects.link(ob_auto_sun)
ob_auto_sun.rotation_euler = (0.872665, 0.174533, 0.523599)
bpy.context.view_layer.update()
